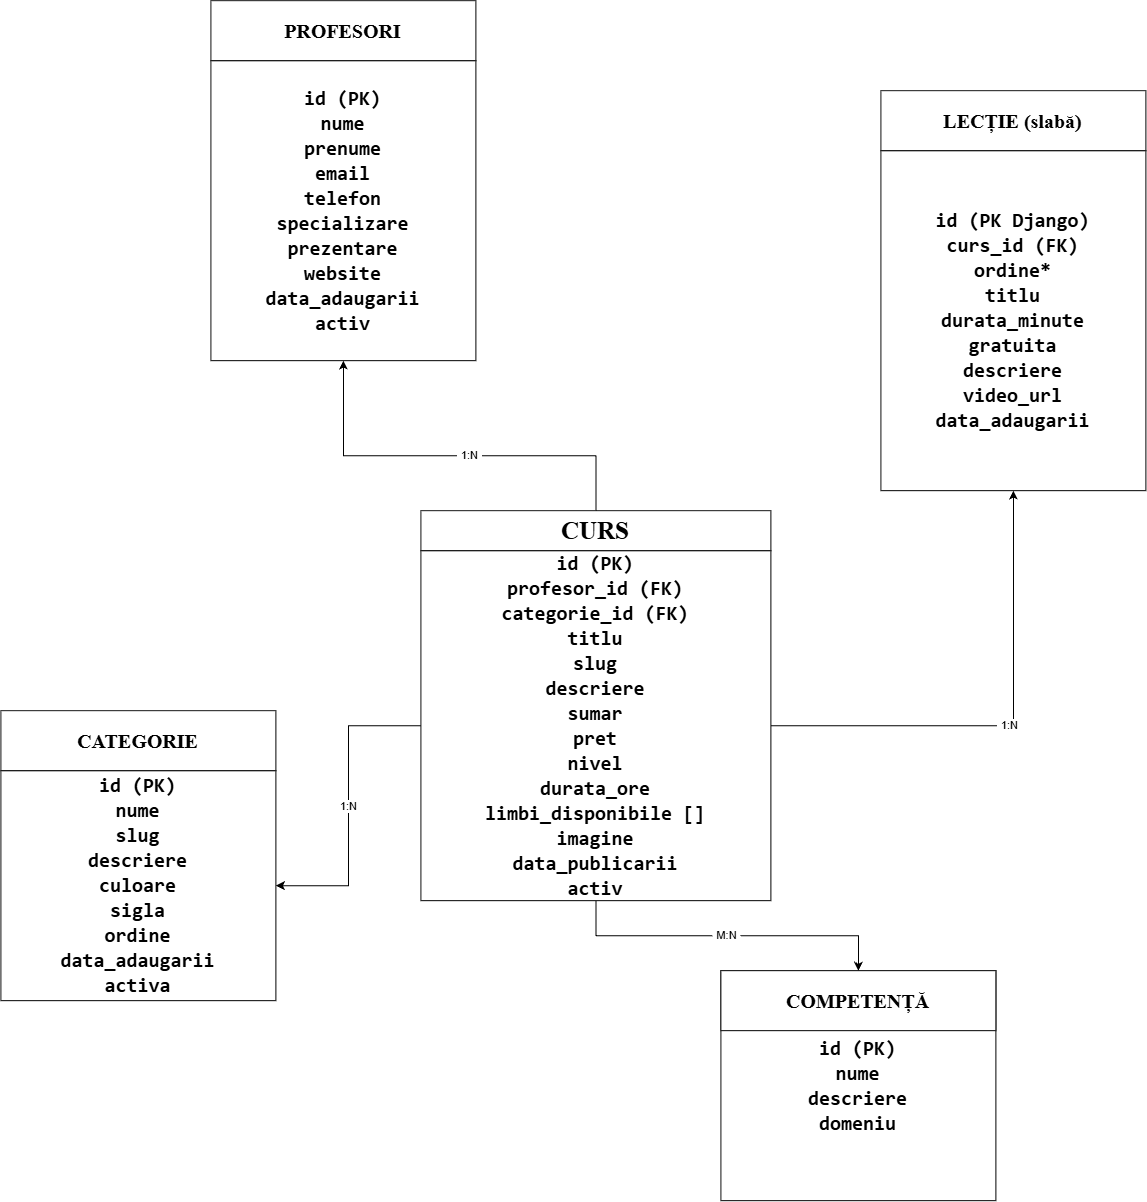

The diagram above was exported from draw.io. Its source (the exported page's mxGraphModel, read from the mxfile embedded in the PNG):
<mxGraphModel dx="2102" dy="1076" grid="1" gridSize="10" guides="1" tooltips="1" connect="1" arrows="1" fold="1" page="1" pageScale="1" pageWidth="850" pageHeight="1100" math="0" shadow="0">
  <root>
    <mxCell id="0" />
    <mxCell id="1" parent="0" />
    <mxCell id="iF9vnJX685MQe6uSNeGD-1" edge="1" parent="1" source="iF9vnJX685MQe6uSNeGD-5" style="edgeStyle=orthogonalEdgeStyle;rounded=0;orthogonalLoop=1;jettySize=auto;html=1;defaultLabelBackgroundColor=page;labelPadding=0 4;" target="iF9vnJX685MQe6uSNeGD-6" value="1:N">
      <mxGeometry relative="1" as="geometry" />
    </mxCell>
    <mxCell id="iF9vnJX685MQe6uSNeGD-2" edge="1" parent="1" source="iF9vnJX685MQe6uSNeGD-5" style="edgeStyle=orthogonalEdgeStyle;rounded=0;orthogonalLoop=1;jettySize=auto;html=1;defaultLabelBackgroundColor=page;labelPadding=0 4;" target="iF9vnJX685MQe6uSNeGD-7" value="1:N">
      <mxGeometry relative="1" as="geometry" />
    </mxCell>
    <mxCell id="iF9vnJX685MQe6uSNeGD-3" edge="1" parent="1" source="iF9vnJX685MQe6uSNeGD-5" style="edgeStyle=orthogonalEdgeStyle;rounded=0;orthogonalLoop=1;jettySize=auto;html=1;defaultLabelBackgroundColor=page;labelPadding=0 4;" target="iF9vnJX685MQe6uSNeGD-8" value="1:N">
      <mxGeometry relative="1" as="geometry" />
    </mxCell>
    <mxCell id="iF9vnJX685MQe6uSNeGD-4" edge="1" parent="1" source="iF9vnJX685MQe6uSNeGD-5" style="edgeStyle=orthogonalEdgeStyle;rounded=0;orthogonalLoop=1;jettySize=auto;html=1;defaultLabelBackgroundColor=page;labelPadding=0 4;" target="iF9vnJX685MQe6uSNeGD-9" value="M:N">
      <mxGeometry relative="1" as="geometry" />
    </mxCell>
    <mxCell id="iF9vnJX685MQe6uSNeGD-5" parent="1" style="whiteSpace=wrap;html=1;aspect=fixed;fontFamily=Times New Roman;fontStyle=1;fontSize=20;" value="&lt;div&gt;&lt;code dir=&quot;ltr&quot;&gt;id (PK)&lt;/code&gt;&lt;/div&gt;&lt;div&gt;&lt;code dir=&quot;ltr&quot;&gt;profesor_id (FK)&lt;/code&gt;&lt;/div&gt;&lt;div&gt;&lt;code dir=&quot;ltr&quot;&gt;categorie_id (FK)&lt;/code&gt;&lt;/div&gt;&lt;div&gt;&lt;code dir=&quot;ltr&quot;&gt;titlu&lt;/code&gt;&lt;/div&gt;&lt;div&gt;&lt;code dir=&quot;ltr&quot;&gt;slug&lt;/code&gt;&lt;/div&gt;&lt;div&gt;&lt;code dir=&quot;ltr&quot;&gt;descriere&lt;/code&gt;&lt;/div&gt;&lt;div&gt;&lt;code dir=&quot;ltr&quot;&gt;sumar&lt;/code&gt;&lt;/div&gt;&lt;div&gt;&lt;code dir=&quot;ltr&quot;&gt;pret&lt;/code&gt;&lt;/div&gt;&lt;div&gt;&lt;code dir=&quot;ltr&quot;&gt;nivel&lt;/code&gt;&lt;/div&gt;&lt;div&gt;&lt;code dir=&quot;ltr&quot;&gt;durata_ore&lt;/code&gt;&lt;/div&gt;&lt;div&gt;&lt;code dir=&quot;ltr&quot;&gt;limbi_disponibile []&lt;/code&gt;&lt;/div&gt;&lt;div&gt;&lt;code dir=&quot;ltr&quot;&gt;imagine&lt;/code&gt;&lt;/div&gt;&lt;div&gt;&lt;code dir=&quot;ltr&quot;&gt;data_publicarii&lt;/code&gt;&lt;/div&gt;&lt;div&gt;&lt;code dir=&quot;ltr&quot;&gt;activ&lt;/code&gt;&lt;/div&gt;" vertex="1">
      <mxGeometry height="350" width="350" x="1037.387755102041" y="1252.1632777622767" as="geometry" />
    </mxCell>
    <mxCell id="iF9vnJX685MQe6uSNeGD-6" parent="1" style="whiteSpace=wrap;html=1;fontFamily=Times New Roman;fontStyle=1;fontSize=20;" value="&lt;div&gt;&lt;code dir=&quot;ltr&quot;&gt;id (PK)&lt;/code&gt;&lt;/div&gt;&lt;div&gt;&lt;code dir=&quot;ltr&quot;&gt;nume&lt;/code&gt;&lt;/div&gt;&lt;div&gt;&lt;code dir=&quot;ltr&quot;&gt;prenume&lt;/code&gt;&lt;/div&gt;&lt;div&gt;&lt;code dir=&quot;ltr&quot;&gt;email&lt;/code&gt;&lt;/div&gt;&lt;div&gt;&lt;code dir=&quot;ltr&quot;&gt;telefon&lt;/code&gt;&lt;/div&gt;&lt;div&gt;&lt;code dir=&quot;ltr&quot;&gt;specializare&lt;/code&gt;&lt;/div&gt;&lt;div&gt;&lt;code dir=&quot;ltr&quot;&gt;prezentare&lt;/code&gt;&lt;/div&gt;&lt;div&gt;&lt;code dir=&quot;ltr&quot;&gt;website&lt;/code&gt;&lt;/div&gt;&lt;div&gt;&lt;code dir=&quot;ltr&quot;&gt;data_adaugarii&lt;/code&gt;&lt;/div&gt;&lt;div&gt;&lt;code dir=&quot;ltr&quot;&gt;activ&lt;/code&gt;&lt;/div&gt;" vertex="1">
      <mxGeometry height="300" width="265" x="827.387755102041" y="762.1632777622767" as="geometry" />
    </mxCell>
    <mxCell id="iF9vnJX685MQe6uSNeGD-7" parent="1" style="whiteSpace=wrap;html=1;fontFamily=Times New Roman;fontStyle=1;fontSize=20;" value="&lt;div&gt;&lt;code dir=&quot;ltr&quot;&gt;id (PK Django)&lt;/code&gt;&lt;/div&gt;&lt;div&gt;&lt;code dir=&quot;ltr&quot;&gt;curs_id (FK)&lt;/code&gt;&lt;/div&gt;&lt;div&gt;&lt;code dir=&quot;ltr&quot;&gt;ordine*&lt;/code&gt;&lt;/div&gt;&lt;div&gt;&lt;code dir=&quot;ltr&quot;&gt;titlu&lt;/code&gt;&lt;/div&gt;&lt;div&gt;&lt;code dir=&quot;ltr&quot;&gt;durata_minute&lt;/code&gt;&lt;/div&gt;&lt;div&gt;&lt;code dir=&quot;ltr&quot;&gt;gratuita&lt;/code&gt;&lt;/div&gt;&lt;div&gt;&lt;code dir=&quot;ltr&quot;&gt;descriere&lt;/code&gt;&lt;/div&gt;&lt;div&gt;&lt;code dir=&quot;ltr&quot;&gt;video_url&lt;/code&gt;&lt;/div&gt;&lt;div&gt;&lt;code dir=&quot;ltr&quot;&gt;data_adaugarii&lt;/code&gt;&lt;/div&gt;" vertex="1">
      <mxGeometry height="340" width="265" x="1497.387755102041" y="852.1632777622767" as="geometry" />
    </mxCell>
    <mxCell id="iF9vnJX685MQe6uSNeGD-8" parent="1" style="whiteSpace=wrap;html=1;fontFamily=Times New Roman;fontStyle=1;fontSize=20;" value="&lt;div&gt;&lt;code dir=&quot;ltr&quot;&gt;id (PK)&lt;/code&gt;&lt;/div&gt;&lt;div&gt;&lt;code dir=&quot;ltr&quot;&gt;nume&lt;/code&gt;&lt;/div&gt;&lt;div&gt;&lt;code dir=&quot;ltr&quot;&gt;slug&lt;/code&gt;&lt;/div&gt;&lt;div&gt;&lt;code dir=&quot;ltr&quot;&gt;descriere&lt;/code&gt;&lt;/div&gt;&lt;div&gt;&lt;code dir=&quot;ltr&quot;&gt;culoare&lt;/code&gt;&lt;/div&gt;&lt;div&gt;&lt;code dir=&quot;ltr&quot;&gt;sigla&lt;/code&gt;&lt;/div&gt;&lt;div&gt;&lt;code dir=&quot;ltr&quot;&gt;ordine&lt;/code&gt;&lt;/div&gt;&lt;div&gt;&lt;code dir=&quot;ltr&quot;&gt;data_adaugarii&lt;/code&gt;&lt;/div&gt;&lt;div&gt;&lt;code dir=&quot;ltr&quot;&gt;activa&lt;/code&gt;&lt;/div&gt;" vertex="1">
      <mxGeometry height="230" width="275" x="617.387755102041" y="1472.1632777622767" as="geometry" />
    </mxCell>
    <mxCell id="iF9vnJX685MQe6uSNeGD-9" parent="1" style="whiteSpace=wrap;html=1;fontFamily=Times New Roman;fontStyle=1;fontSize=20;" value="&lt;div&gt;&lt;code dir=&quot;ltr&quot;&gt;id (PK)&lt;/code&gt;&lt;/div&gt;&lt;div&gt;&lt;code dir=&quot;ltr&quot;&gt;nume&lt;/code&gt;&lt;/div&gt;&lt;div&gt;&lt;code dir=&quot;ltr&quot;&gt;descriere&lt;/code&gt;&lt;/div&gt;&lt;div&gt;&lt;code dir=&quot;ltr&quot;&gt;domeniu&lt;/code&gt;&lt;/div&gt;" vertex="1">
      <mxGeometry height="230" width="275" x="1337.387755102041" y="1672.1632777622767" as="geometry" />
    </mxCell>
    <mxCell id="iF9vnJX685MQe6uSNeGD-10" parent="1" style="rounded=0;whiteSpace=wrap;html=1;fontFamily=Times New Roman;fontSize=25;fontStyle=1" value="CURS" vertex="1">
      <mxGeometry height="40" width="350" x="1037.387755102041" y="1212.1632777622767" as="geometry" />
    </mxCell>
    <mxCell id="iF9vnJX685MQe6uSNeGD-11" parent="1" style="rounded=0;whiteSpace=wrap;html=1;fontFamily=Times New Roman;fontStyle=1;fontSize=20;" value="PROFESORI" vertex="1">
      <mxGeometry height="60" width="265" x="827.387755102041" y="702.1632777622767" as="geometry" />
    </mxCell>
    <mxCell id="iF9vnJX685MQe6uSNeGD-12" parent="1" style="rounded=0;whiteSpace=wrap;html=1;fontFamily=Times New Roman;fontStyle=1;fontSize=20;" value="LECȚIE (slabă)" vertex="1">
      <mxGeometry height="60" width="265" x="1497.387755102041" y="792.1632777622767" as="geometry" />
    </mxCell>
    <mxCell id="iF9vnJX685MQe6uSNeGD-13" parent="1" style="rounded=0;whiteSpace=wrap;html=1;fontFamily=Times New Roman;fontStyle=1;fontSize=20;" value="CATEGORIE" vertex="1">
      <mxGeometry height="60" width="275" x="617.387755102041" y="1412.1632777622767" as="geometry" />
    </mxCell>
    <mxCell id="iF9vnJX685MQe6uSNeGD-14" parent="1" style="rounded=0;whiteSpace=wrap;html=1;fontFamily=Times New Roman;fontStyle=1;fontSize=20;" value="COMPETENȚĂ" vertex="1">
      <mxGeometry height="60" width="275" x="1337.387755102041" y="1672.1632777622767" as="geometry" />
    </mxCell>
  </root>
</mxGraphModel>